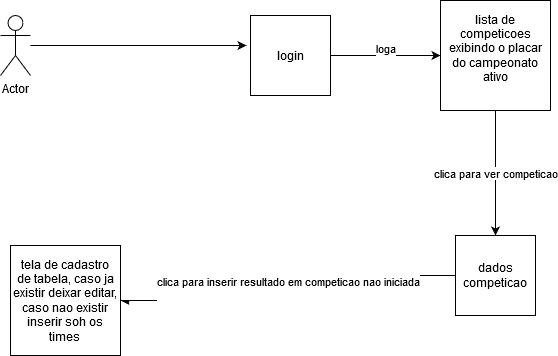

The diagram above was exported from draw.io. Its source (the exported page's mxGraphModel, read from the mxfile embedded in the PNG):
<mxGraphModel dx="1422" dy="791" grid="1" gridSize="10" guides="1" tooltips="1" connect="1" arrows="1" fold="1" page="1" pageScale="1" pageWidth="827" pageHeight="1169" math="0" shadow="0">
  <root>
    <mxCell id="0" />
    <mxCell id="1" parent="0" />
    <mxCell id="q7rhTed3QnUmqQbHmP3v-8" value="&lt;div&gt;loga&lt;/div&gt;&lt;div&gt;&lt;br&gt;&lt;/div&gt;" style="edgeStyle=orthogonalEdgeStyle;rounded=0;orthogonalLoop=1;jettySize=auto;html=1;entryX=0;entryY=0.5;entryDx=0;entryDy=0;" edge="1" parent="1" source="q7rhTed3QnUmqQbHmP3v-1" target="q7rhTed3QnUmqQbHmP3v-7">
      <mxGeometry relative="1" as="geometry" />
    </mxCell>
    <mxCell id="q7rhTed3QnUmqQbHmP3v-1" value="login" style="whiteSpace=wrap;html=1;aspect=fixed;" vertex="1" parent="1">
      <mxGeometry x="260" y="240" width="80" height="80" as="geometry" />
    </mxCell>
    <mxCell id="q7rhTed3QnUmqQbHmP3v-6" style="edgeStyle=orthogonalEdgeStyle;rounded=0;orthogonalLoop=1;jettySize=auto;html=1;entryX=-0.05;entryY=0.375;entryDx=0;entryDy=0;entryPerimeter=0;" edge="1" parent="1" source="q7rhTed3QnUmqQbHmP3v-3" target="q7rhTed3QnUmqQbHmP3v-1">
      <mxGeometry relative="1" as="geometry" />
    </mxCell>
    <mxCell id="q7rhTed3QnUmqQbHmP3v-3" value="Actor" style="shape=umlActor;verticalLabelPosition=bottom;verticalAlign=top;html=1;outlineConnect=0;" vertex="1" parent="1">
      <mxGeometry x="10" y="240" width="30" height="60" as="geometry" />
    </mxCell>
    <mxCell id="q7rhTed3QnUmqQbHmP3v-11" value="&lt;div&gt;clica para ver competicao&lt;/div&gt;" style="edgeStyle=orthogonalEdgeStyle;rounded=0;orthogonalLoop=1;jettySize=auto;html=1;entryX=0.5;entryY=0;entryDx=0;entryDy=0;" edge="1" parent="1" source="q7rhTed3QnUmqQbHmP3v-7" target="q7rhTed3QnUmqQbHmP3v-10">
      <mxGeometry relative="1" as="geometry" />
    </mxCell>
    <mxCell id="q7rhTed3QnUmqQbHmP3v-7" value="&lt;div&gt;lista de competicoes exibindo o placar do campeonato ativo&lt;/div&gt;&lt;div&gt;&lt;br&gt;&lt;/div&gt;" style="whiteSpace=wrap;html=1;aspect=fixed;" vertex="1" parent="1">
      <mxGeometry x="450" y="225" width="110" height="110" as="geometry" />
    </mxCell>
    <mxCell id="q7rhTed3QnUmqQbHmP3v-17" value="&lt;div&gt;clica para inserir resultado em competicao nao iniciada&lt;/div&gt;&lt;div&gt;&lt;br&gt;&lt;/div&gt;" style="edgeStyle=orthogonalEdgeStyle;rounded=0;orthogonalLoop=1;jettySize=auto;html=1;endArrow=async;endFill=1;" edge="1" parent="1" source="q7rhTed3QnUmqQbHmP3v-10" target="q7rhTed3QnUmqQbHmP3v-18">
      <mxGeometry relative="1" as="geometry">
        <mxPoint x="300" y="500" as="targetPoint" />
      </mxGeometry>
    </mxCell>
    <mxCell id="q7rhTed3QnUmqQbHmP3v-10" value="dados competicao" style="whiteSpace=wrap;html=1;aspect=fixed;" vertex="1" parent="1">
      <mxGeometry x="465" y="460" width="80" height="80" as="geometry" />
    </mxCell>
    <mxCell id="q7rhTed3QnUmqQbHmP3v-18" value="&lt;div&gt;tela de cadastro&lt;/div&gt;&lt;div&gt;de tabela, caso ja existir deixar editar, caso nao existir inserir soh os times&lt;br&gt; &lt;/div&gt;" style="whiteSpace=wrap;html=1;aspect=fixed;" vertex="1" parent="1">
      <mxGeometry x="20" y="470" width="110" height="110" as="geometry" />
    </mxCell>
  </root>
</mxGraphModel>